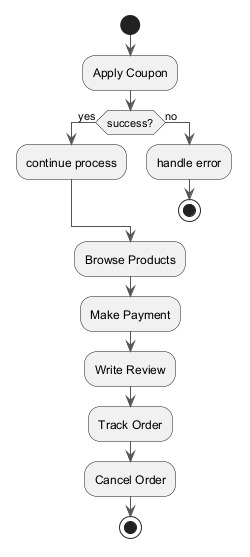

The diagram above was rendered by PlantUML. Its source (embedded in the PNG):
@startuml
skinparam ArrowColor #555555
start
:Apply Coupon;
if (success?) then (yes)
:continue process;
else (no)
:handle error;
stop
endif
:Browse Products;
:Make Payment;
:Write Review;
:Track Order;
:Cancel Order;
stop
@enduml